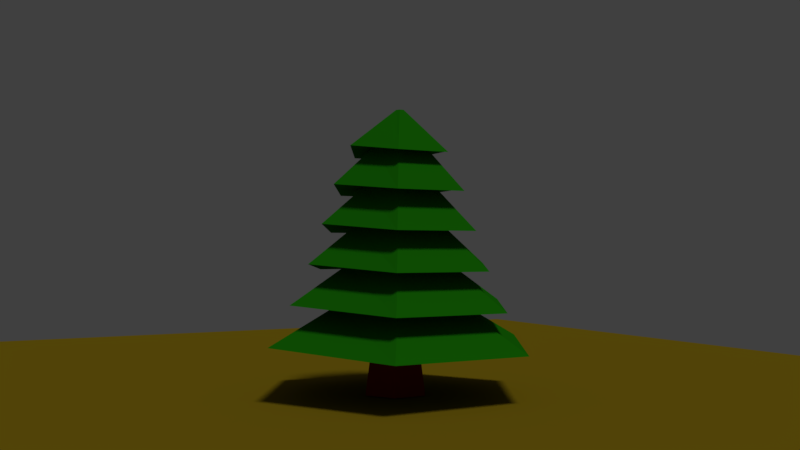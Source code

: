 # Source: Tree.blend  (saved by Blender 2.77.0; exported with 4.5.12 LTS)
import bpy
from mathutils import Matrix  # noqa: F401  (used for matrix-valued properties, if any)

bpy.ops.wm.read_factory_settings(use_empty=True)
scene = bpy.context.scene
scene.name = 'Scene'

# ---- collections
col_collection_1 = bpy.data.collections.new('Collection 1'); scene.collection.children.link(col_collection_1)

# ---- materials (node trees are filled in below, after node groups)
mat_dirt = bpy.data.materials.new('Dirt')
mat_dirt.alpha_threshold = 0.0
mat_dirt.diffuse_color = (0.2462, 0.1683, 0.006995, 1.0)
mat_dirt.roughness = 0.5
mat_trunk = bpy.data.materials.new('Trunk')
mat_trunk.alpha_threshold = 0.0
mat_trunk.diffuse_color = (0.2346, 0.01298, 0.005605, 1.0)
mat_trunk.roughness = 0.5
mat_leafs = bpy.data.materials.new('Leafs')
mat_leafs.alpha_threshold = 0.0
mat_leafs.diffuse_color = (0.01229, 0.2016, 0.002428, 1.0)
mat_leafs.roughness = 0.5

# ---- material node trees
mat_dirt.use_nodes = True; mat_dirt.node_tree.nodes.clear()
_N = mat_dirt.node_tree.nodes; _L = mat_dirt.node_tree.links
n0 = _N.new('ShaderNodeOutputMaterial'); n0.name = 'Material Output'; n0.location = (300, 300)
n1 = _N.new('ShaderNodeBsdfDiffuse'); n1.name = 'Diffuse BSDF'; n1.location = (10, 300)
n1.inputs[0].default_value = (0.2462, 0.1697, 0.007166, 1.0)
_L.new(n1.outputs[0], n0.inputs[0])
n0.is_active_output = True
mat_trunk.use_nodes = True; mat_trunk.node_tree.nodes.clear()
_N = mat_trunk.node_tree.nodes; _L = mat_trunk.node_tree.links
n0 = _N.new('ShaderNodeOutputMaterial'); n0.name = 'Material Output'; n0.location = (300, 300)
n1 = _N.new('ShaderNodeBsdfDiffuse'); n1.name = 'Diffuse BSDF'; n1.location = (10, 300)
n1.inputs[0].default_value = (0.233, 0.01323, 0.005524, 1.0)
_L.new(n1.outputs[0], n0.inputs[0])
n0.is_active_output = True
mat_leafs.use_nodes = True; mat_leafs.node_tree.nodes.clear()
_N = mat_leafs.node_tree.nodes; _L = mat_leafs.node_tree.links
n0 = _N.new('ShaderNodeOutputMaterial'); n0.name = 'Material Output'; n0.location = (300, 300)
n1 = _N.new('ShaderNodeBsdfDiffuse'); n1.name = 'Diffuse BSDF'; n1.location = (10, 300)
n1.inputs[0].default_value = (0.01245, 0.2019, 0.002565, 1.0)
_L.new(n1.outputs[0], n0.inputs[0])
n0.is_active_output = True

# ---- world
world_world = bpy.data.worlds.new('World'); scene.world = world_world
world_world.color = (0.05088, 0.05088, 0.05088)
world_world.use_sun_shadow = False
world_world.sun_shadow_jitter_overblur = 0.0
world_world.cycles.sampling_method = 'MANUAL'

# ---- cameras
cam_camera_001 = bpy.data.cameras.new('Camera.001')
cam_camera_001.clip_end = 100.0
cam_camera_001.lens = 35.0
cam_camera_001.sensor_width = 32.0
cam_camera_001.sensor_height = 18.0
cam_camera_001.display_size = 2.0
cam_camera_001.dof.focus_distance = 0.0

# ---- lights
light_sun = bpy.data.lights.new('Sun', 'SUN')
light_sun.transmission_factor = 0.0
light_sun.angle = 0.1993
light_sun.energy = 1.0
light_sun.shadow_buffer_clip_start = 0.5
light_sun.shadow_soft_size = 0.1
light_sun.shadow_cascade_max_distance = 1000.0

# ---- meshes
me_plane = bpy.data.meshes.new('Plane')
me_plane.from_pydata([(-1.0, -1.0, 0.0), (1.0, -1.0, 0.0), (-1.0, 1.0, 0.0), (1.0, 1.0, 0.0)], [], [(0, 1, 3, 2)])
me_plane.materials.append(mat_dirt)
me_plane.use_remesh_preserve_volume = False
me_plane.use_remesh_preserve_attributes = False
me_plane.use_mirror_vertex_groups = False
me_plane.update()
me_cylinder_001 = bpy.data.meshes.new('Cylinder.001')
me_cylinder_001.from_pydata([(0.9719, 0.8395, 1.317), (0.9719, 0.6445, 2.703), (1.362, 0.6186, 1.317), (1.19, 0.521, 2.703), (1.362, 0.1766, 1.317), (1.19, 0.2742, 2.703), (0.9719, -0.04431, 1.317), (0.9719, 0.1507, 2.703), (0.582, 0.1766, 1.317), (0.7541, 0.2742, 2.703), (0.582, 0.6186, 1.317), (0.7541, 0.521, 2.703)], [], [(0, 1, 3, 2), (2, 3, 5, 4), (4, 5, 7, 6), (6, 7, 9, 8), (3, 1, 11, 9, 7, 5), (8, 9, 11, 10), (10, 11, 1, 0), (0, 2, 4, 6, 8, 10)])
me_cylinder_001.materials.append(mat_trunk)
me_cylinder_001.use_remesh_preserve_volume = False
me_cylinder_001.use_remesh_preserve_attributes = False
me_cylinder_001.use_mirror_vertex_groups = False
me_cylinder_001.update()
me_cylinder = bpy.data.meshes.new('Cylinder')
me_cylinder.from_pydata([(0.0, 1.0, -1.0), (-1.484e-08, 0.05784, 1.0), (0.866, 0.5, -1.0), (0.05009, 0.02892, 1.0), (0.866, -0.5, -1.0), (0.05009, -0.02892, 1.0), (-8.742e-08, -1.0, -1.0), (-1.99e-08, -0.05784, 1.0), (-0.866, -0.5, -1.0), (-0.05009, -0.02892, 1.0), (-0.866, 0.5, -1.0), (-0.05009, 0.02892, 1.0), (-2.439e-09, 0.8773, -0.6667), (-4.878e-09, 0.7545, -0.3333), (-7.316e-09, 0.6318, 2.98e-08), (-9.755e-09, 0.509, 0.3333), (-1.219e-08, 0.3863, 0.6667), (0.3345, 0.1931, 0.6667), (0.4408, 0.2545, 0.3333), (0.5471, 0.3159, -2.98e-08), (0.6534, 0.3773, -0.3333), (0.7597, 0.4386, -0.6667), (0.3345, -0.1931, 0.6667), (0.4408, -0.2545, 0.3333), (0.5471, -0.3159, -2.98e-08), (0.6534, -0.3773, -0.3333), (0.7597, -0.4386, -0.6667), (-4.596e-08, -0.3863, 0.6667), (-5.425e-08, -0.509, 0.3333), (-6.255e-08, -0.6318, -2.98e-08), (-7.084e-08, -0.7545, -0.3333), (-7.913e-08, -0.8773, -0.6667), (-0.3345, -0.1931, 0.6667), (-0.4408, -0.2545, 0.3333), (-0.5471, -0.3159, -2.98e-08), (-0.6534, -0.3773, -0.3333), (-0.7597, -0.4386, -0.6667), (-0.3345, 0.1931, 0.6667), (-0.4408, 0.2545, 0.3333), (-0.5471, 0.3159, -2.98e-08), (-0.6534, 0.3773, -0.3333), (-0.7597, 0.4386, -0.6667), (-5.393e-09, 0.7285, 0.6667), (0.6309, 0.3643, 0.6065), (0.6309, -0.3643, 0.6065), (-6.908e-08, -0.7285, 0.6667), (-0.6309, -0.3643, 0.6065), (-0.6309, 0.3643, 0.6065), (-7.766e-10, 0.9609, 0.3333), (0.8322, 0.4805, 0.2732), (0.8322, -0.4805, 0.2732), (-8.478e-08, -0.9609, 0.3333), (-0.8322, -0.4805, 0.2732), (-0.8322, 0.4805, 0.2732), (2.506e-09, 1.126, 9.912e-08), (0.9753, 0.5631, -0.06013), (0.9753, -0.5631, -0.06013), (-9.594e-08, -1.126, -6.025e-08), (-0.9753, -0.5631, -0.06013), (-0.9753, 0.5631, -0.06013), (6.126e-09, 1.308, -0.3333), (1.133, 0.6542, -0.3935), (1.133, -0.6542, -0.3935), (-1.083e-07, -1.308, -0.3333), (-1.133, -0.6542, -0.3935), (-1.133, 0.6542, -0.3935), (1.099e-08, 1.553, -0.6667), (1.345, 0.7766, -0.7268), (1.345, -0.7766, -0.7268), (-1.248e-07, -1.553, -0.6667), (-1.345, -0.7766, -0.7268), (-1.345, 0.7766, -0.7268), (1.592, 0.9191, -1.06), (1.592, -0.9191, -1.06), (-1.44e-07, -1.838, -1.0), (-1.592, -0.9191, -1.06), (-1.592, 0.9191, -1.06), (1.665e-08, 1.838, -1.0)], [], [(42, 1, 3, 43), (43, 3, 5, 44), (44, 5, 7, 45), (45, 7, 9, 46), (3, 1, 11, 9, 7, 5), (46, 9, 11, 47), (47, 11, 1, 42), (0, 2, 4, 6, 8, 10), (76, 41, 12, 77), (71, 40, 13, 66), (65, 39, 14, 60), (59, 38, 15, 54), (53, 37, 16, 48), (75, 36, 41, 76), (70, 35, 40, 71), (64, 34, 39, 65), (58, 33, 38, 59), (52, 32, 37, 53), (74, 31, 36, 75), (69, 30, 35, 70), (63, 29, 34, 64), (57, 28, 33, 58), (51, 27, 32, 52), (73, 26, 31, 74), (68, 25, 30, 69), (62, 24, 29, 63), (56, 23, 28, 57), (50, 22, 27, 51), (72, 21, 26, 73), (67, 20, 25, 68), (61, 19, 24, 62), (55, 18, 23, 56), (49, 17, 22, 50), (77, 12, 21, 72), (66, 13, 20, 67), (60, 14, 19, 61), (54, 15, 18, 55), (48, 16, 17, 49), (37, 47, 42, 16), (32, 46, 47, 37), (27, 45, 46, 32), (22, 44, 45, 27), (17, 43, 44, 22), (16, 42, 43, 17), (15, 48, 49, 18), (18, 49, 50, 23), (23, 50, 51, 28), (28, 51, 52, 33), (33, 52, 53, 38), (38, 53, 48, 15), (14, 54, 55, 19), (19, 55, 56, 24), (24, 56, 57, 29), (29, 57, 58, 34), (34, 58, 59, 39), (39, 59, 54, 14), (13, 60, 61, 20), (20, 61, 62, 25), (25, 62, 63, 30), (30, 63, 64, 35), (35, 64, 65, 40), (40, 65, 60, 13), (12, 66, 67, 21), (21, 67, 68, 26), (26, 68, 69, 31), (31, 69, 70, 36), (36, 70, 71, 41), (41, 71, 66, 12), (0, 77, 72, 2), (2, 72, 73, 4), (4, 73, 74, 6), (6, 74, 75, 8), (8, 75, 76, 10), (10, 76, 77, 0)])
me_cylinder.materials.append(mat_leafs)
me_cylinder.use_remesh_preserve_volume = False
me_cylinder.use_remesh_preserve_attributes = False
me_cylinder.use_mirror_vertex_groups = False
me_cylinder.update()

# ---- objects
ob_sun = bpy.data.objects.new('Sun', light_sun)
ob_plane = bpy.data.objects.new('Plane', me_plane)
ob_cylinder_001 = bpy.data.objects.new('Cylinder.001', me_cylinder_001)
ob_cylinder = bpy.data.objects.new('Cylinder', me_cylinder)
ob_camera_001 = bpy.data.objects.new('Camera.001', cam_camera_001)

# ---- transforms, parenting, visibility, modifiers, constraints
ob_sun.location = (7.296, 1.587e-07, 7.71)
ob_sun.rotation_euler = (1.54e-08, 0.4575, 6.615e-08)
ob_sun.lineart.crease_threshold = 0.0
ob_plane.location = (0.0, 0.0, 0.0)
ob_plane.scale = (8.78, 8.78, 8.78)
ob_plane.lineart.crease_threshold = 0.0
ob_cylinder_001.location = (0.0, 0.0, -1.3)
ob_cylinder_001.lineart.crease_threshold = 0.0
ob_cylinder.location = (1.0, 0.4489, 2.228)
ob_cylinder.scale = (1.0, 1.0, 1.527)
ob_cylinder.lineart.crease_threshold = 0.0
ob_camera_001.location = (11.19, -5.06, 1.896)
ob_camera_001.rotation_euler = (1.281, -7.212e-07, 0.952)
ob_camera_001.lineart.crease_threshold = 0.0
_c = ob_camera_001.constraints.new('LOCKED_TRACK'); _c.name = 'AutoTrack'
_c.active = False
_c.target = ob_cylinder
_c.track_axis = 'TRACK_NEGATIVE_Z'
_c.lock_axis = 'LOCK_Y'
_c = ob_camera_001.constraints.new('TRACK_TO'); _c.name = 'AutoTrack.001'
_c.target = ob_cylinder

# ---- collection membership
col_collection_1.objects.link(ob_sun)
col_collection_1.objects.link(ob_plane)
col_collection_1.objects.link(ob_cylinder_001)
col_collection_1.objects.link(ob_cylinder)
col_collection_1.objects.link(ob_camera_001)

# ---- scene / render settings (as saved in the file)
scene.camera = ob_camera_001
scene.frame_start = 1; scene.frame_end = 250; scene.frame_set(3)
scene.render.engine = 'CYCLES'
scene.render.resolution_percentage = 50
scene.render.dither_intensity = 0.0
scene.cycles.use_denoising = False
scene.cycles.samples = 128
scene.cycles.sampling_pattern = 'TABULATED_SOBOL'
scene.cycles.light_sampling_threshold = 0.0
scene.cycles.use_adaptive_sampling = False
scene.cycles.use_light_tree = False
scene.cycles.blur_glossy = 0.0
scene.cycles.sample_clamp_indirect = 0.0
scene.view_settings.view_transform = 'Standard'
bpy.context.view_layer.update()
